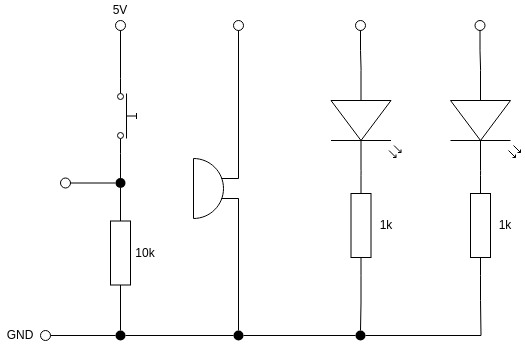

The diagram above was exported from draw.io. Its source (the exported page's mxGraphModel, read from the mxfile embedded in the PNG):
<mxGraphModel dx="814" dy="-658" grid="1" gridSize="10" guides="1" tooltips="1" connect="1" arrows="1" fold="1" page="1" pageScale="1" pageWidth="827" pageHeight="1169" math="0" shadow="0">
  <root>
    <mxCell id="0" />
    <mxCell id="1" parent="0" />
    <mxCell id="HBWMMAN7-LQY_qnJ4mFN-1" style="edgeStyle=none;shape=wire;rounded=0;orthogonalLoop=1;jettySize=auto;html=1;exitX=1;exitY=0.665;exitDx=0;exitDy=0;exitPerimeter=0;entryX=0.5;entryY=0;entryDx=0;entryDy=0;dashed=1;endArrow=none;endFill=0;" parent="1" source="HBWMMAN7-LQY_qnJ4mFN-2" target="HBWMMAN7-LQY_qnJ4mFN-5" edge="1">
      <mxGeometry relative="1" as="geometry" />
    </mxCell>
    <mxCell id="HBWMMAN7-LQY_qnJ4mFN-2" value="" style="pointerEvents=1;verticalLabelPosition=bottom;shadow=0;dashed=0;align=center;html=1;verticalAlign=top;shape=mxgraph.electrical.electro-mechanical.buzzer;" parent="1" vertex="1">
      <mxGeometry x="393" y="1408" width="45" height="60" as="geometry" />
    </mxCell>
    <mxCell id="HBWMMAN7-LQY_qnJ4mFN-3" value="" style="ellipse;whiteSpace=wrap;html=1;aspect=fixed;fillColor=none;strokeColor=default;" parent="1" vertex="1">
      <mxGeometry x="433" y="1270" width="10" height="10" as="geometry" />
    </mxCell>
    <mxCell id="HBWMMAN7-LQY_qnJ4mFN-4" style="edgeStyle=none;shape=wire;rounded=0;orthogonalLoop=1;jettySize=auto;html=1;exitX=0.5;exitY=1;exitDx=0;exitDy=0;entryX=1;entryY=0.335;entryDx=0;entryDy=0;entryPerimeter=0;dashed=1;endArrow=none;endFill=0;" parent="1" source="HBWMMAN7-LQY_qnJ4mFN-3" target="HBWMMAN7-LQY_qnJ4mFN-2" edge="1">
      <mxGeometry relative="1" as="geometry" />
    </mxCell>
    <mxCell id="HBWMMAN7-LQY_qnJ4mFN-5" value="" style="ellipse;whiteSpace=wrap;html=1;aspect=fixed;dashed=1;fillColor=#000000;strokeColor=none;" parent="1" vertex="1">
      <mxGeometry x="433" y="1580" width="10" height="10" as="geometry" />
    </mxCell>
    <mxCell id="HBWMMAN7-LQY_qnJ4mFN-29" style="edgeStyle=orthogonalEdgeStyle;rounded=0;orthogonalLoop=1;jettySize=auto;html=1;exitX=1;exitY=0.5;exitDx=0;exitDy=0;entryX=0;entryY=0.5;entryDx=0;entryDy=0;endArrow=none;endFill=0;" parent="1" source="HBWMMAN7-LQY_qnJ4mFN-5" target="HBWMMAN7-LQY_qnJ4mFN-25" edge="1">
      <mxGeometry relative="1" as="geometry">
        <mxPoint x="405" y="1555" as="sourcePoint" />
      </mxGeometry>
    </mxCell>
    <mxCell id="HBWMMAN7-LQY_qnJ4mFN-19" value="" style="verticalLabelPosition=bottom;shadow=0;dashed=0;align=center;html=1;verticalAlign=top;shape=mxgraph.electrical.opto_electronics.led_2;pointerEvents=1;rotation=90;" parent="1" vertex="1">
      <mxGeometry x="515.5" y="1335" width="100" height="70" as="geometry" />
    </mxCell>
    <mxCell id="HBWMMAN7-LQY_qnJ4mFN-20" style="edgeStyle=orthogonalEdgeStyle;rounded=0;orthogonalLoop=1;jettySize=auto;html=1;exitX=1;exitY=0.5;exitDx=0;exitDy=0;exitPerimeter=0;entryX=0.5;entryY=0;entryDx=0;entryDy=0;endArrow=none;endFill=0;" parent="1" source="HBWMMAN7-LQY_qnJ4mFN-21" target="HBWMMAN7-LQY_qnJ4mFN-25" edge="1">
      <mxGeometry relative="1" as="geometry" />
    </mxCell>
    <mxCell id="HBWMMAN7-LQY_qnJ4mFN-21" value="" style="pointerEvents=1;verticalLabelPosition=bottom;shadow=0;dashed=0;align=center;html=1;verticalAlign=top;shape=mxgraph.electrical.resistors.resistor_1;rotation=90;" parent="1" vertex="1">
      <mxGeometry x="510.5" y="1465" width="100" height="20" as="geometry" />
    </mxCell>
    <mxCell id="HBWMMAN7-LQY_qnJ4mFN-22" value="1k" style="text;html=1;whiteSpace=wrap;strokeColor=none;fillColor=none;align=center;verticalAlign=middle;rounded=0;" parent="1" vertex="1">
      <mxGeometry x="565.5" y="1465" width="40" height="20" as="geometry" />
    </mxCell>
    <mxCell id="HBWMMAN7-LQY_qnJ4mFN-23" style="edgeStyle=none;shape=wire;rounded=0;orthogonalLoop=1;jettySize=auto;html=1;exitX=1;exitY=0.57;exitDx=0;exitDy=0;exitPerimeter=0;entryX=0;entryY=0.5;entryDx=0;entryDy=0;entryPerimeter=0;dashed=1;endArrow=none;endFill=0;" parent="1" source="HBWMMAN7-LQY_qnJ4mFN-19" target="HBWMMAN7-LQY_qnJ4mFN-21" edge="1">
      <mxGeometry relative="1" as="geometry" />
    </mxCell>
    <mxCell id="HBWMMAN7-LQY_qnJ4mFN-24" value="" style="ellipse;whiteSpace=wrap;html=1;aspect=fixed;fillColor=none;strokeColor=default;" parent="1" vertex="1">
      <mxGeometry x="555" y="1270" width="10" height="10" as="geometry" />
    </mxCell>
    <mxCell id="h08eSshhhE4iaykiPNKS-1" style="edgeStyle=orthogonalEdgeStyle;rounded=0;orthogonalLoop=1;jettySize=auto;html=1;exitX=1;exitY=0.5;exitDx=0;exitDy=0;endArrow=none;endFill=0;" edge="1" parent="1" source="HBWMMAN7-LQY_qnJ4mFN-25">
      <mxGeometry relative="1" as="geometry">
        <mxPoint x="680" y="1550" as="targetPoint" />
      </mxGeometry>
    </mxCell>
    <mxCell id="HBWMMAN7-LQY_qnJ4mFN-25" value="" style="ellipse;whiteSpace=wrap;html=1;aspect=fixed;dashed=1;fillColor=#000000;strokeColor=none;" parent="1" vertex="1">
      <mxGeometry x="555" y="1580" width="10" height="10" as="geometry" />
    </mxCell>
    <mxCell id="HBWMMAN7-LQY_qnJ4mFN-26" style="edgeStyle=orthogonalEdgeStyle;rounded=0;orthogonalLoop=1;jettySize=auto;html=1;exitX=0.5;exitY=1;exitDx=0;exitDy=0;entryX=0;entryY=0.57;entryDx=0;entryDy=0;entryPerimeter=0;endArrow=none;endFill=0;" parent="1" source="HBWMMAN7-LQY_qnJ4mFN-24" target="HBWMMAN7-LQY_qnJ4mFN-19" edge="1">
      <mxGeometry relative="1" as="geometry" />
    </mxCell>
    <mxCell id="HBWMMAN7-LQY_qnJ4mFN-30" value="" style="verticalLabelPosition=bottom;shadow=0;dashed=0;align=center;html=1;verticalAlign=top;shape=mxgraph.electrical.opto_electronics.led_2;pointerEvents=1;rotation=90;" parent="1" vertex="1">
      <mxGeometry x="635" y="1335" width="100" height="70" as="geometry" />
    </mxCell>
    <mxCell id="HBWMMAN7-LQY_qnJ4mFN-31" style="edgeStyle=orthogonalEdgeStyle;rounded=0;orthogonalLoop=1;jettySize=auto;html=1;exitX=1;exitY=0.5;exitDx=0;exitDy=0;exitPerimeter=0;endArrow=none;endFill=0;" parent="1" source="HBWMMAN7-LQY_qnJ4mFN-32" edge="1">
      <mxGeometry relative="1" as="geometry">
        <mxPoint x="680" y="1550" as="targetPoint" />
      </mxGeometry>
    </mxCell>
    <mxCell id="HBWMMAN7-LQY_qnJ4mFN-32" value="" style="pointerEvents=1;verticalLabelPosition=bottom;shadow=0;dashed=0;align=center;html=1;verticalAlign=top;shape=mxgraph.electrical.resistors.resistor_1;rotation=90;" parent="1" vertex="1">
      <mxGeometry x="630" y="1465" width="100" height="20" as="geometry" />
    </mxCell>
    <mxCell id="HBWMMAN7-LQY_qnJ4mFN-33" value="1k" style="text;html=1;whiteSpace=wrap;strokeColor=none;fillColor=none;align=center;verticalAlign=middle;rounded=0;" parent="1" vertex="1">
      <mxGeometry x="685" y="1465" width="40" height="20" as="geometry" />
    </mxCell>
    <mxCell id="HBWMMAN7-LQY_qnJ4mFN-34" style="edgeStyle=none;shape=wire;rounded=0;orthogonalLoop=1;jettySize=auto;html=1;exitX=1;exitY=0.57;exitDx=0;exitDy=0;exitPerimeter=0;entryX=0;entryY=0.5;entryDx=0;entryDy=0;entryPerimeter=0;dashed=1;endArrow=none;endFill=0;" parent="1" source="HBWMMAN7-LQY_qnJ4mFN-30" target="HBWMMAN7-LQY_qnJ4mFN-32" edge="1">
      <mxGeometry relative="1" as="geometry" />
    </mxCell>
    <mxCell id="HBWMMAN7-LQY_qnJ4mFN-35" value="" style="ellipse;whiteSpace=wrap;html=1;aspect=fixed;fillColor=none;strokeColor=default;" parent="1" vertex="1">
      <mxGeometry x="674.5" y="1270" width="10" height="10" as="geometry" />
    </mxCell>
    <mxCell id="HBWMMAN7-LQY_qnJ4mFN-37" style="edgeStyle=orthogonalEdgeStyle;rounded=0;orthogonalLoop=1;jettySize=auto;html=1;exitX=0.5;exitY=1;exitDx=0;exitDy=0;entryX=0;entryY=0.57;entryDx=0;entryDy=0;entryPerimeter=0;endArrow=none;endFill=0;" parent="1" source="HBWMMAN7-LQY_qnJ4mFN-35" target="HBWMMAN7-LQY_qnJ4mFN-30" edge="1">
      <mxGeometry relative="1" as="geometry" />
    </mxCell>
    <mxCell id="h08eSshhhE4iaykiPNKS-3" style="edgeStyle=orthogonalEdgeStyle;rounded=0;orthogonalLoop=1;jettySize=auto;html=1;exitX=1;exitY=0.5;exitDx=0;exitDy=0;exitPerimeter=0;entryX=0.5;entryY=0;entryDx=0;entryDy=0;endArrow=none;endFill=0;" edge="1" parent="1" source="HBWMMAN7-LQY_qnJ4mFN-80" target="HBWMMAN7-LQY_qnJ4mFN-88">
      <mxGeometry relative="1" as="geometry" />
    </mxCell>
    <mxCell id="h08eSshhhE4iaykiPNKS-10" style="edgeStyle=orthogonalEdgeStyle;rounded=0;orthogonalLoop=1;jettySize=auto;html=1;exitX=0;exitY=0.5;exitDx=0;exitDy=0;exitPerimeter=0;entryX=0.5;entryY=1;entryDx=0;entryDy=0;endArrow=none;endFill=0;" edge="1" parent="1" source="HBWMMAN7-LQY_qnJ4mFN-80" target="h08eSshhhE4iaykiPNKS-7">
      <mxGeometry relative="1" as="geometry" />
    </mxCell>
    <mxCell id="HBWMMAN7-LQY_qnJ4mFN-80" value="" style="pointerEvents=1;verticalLabelPosition=bottom;shadow=0;dashed=0;align=center;html=1;verticalAlign=top;shape=mxgraph.electrical.resistors.resistor_1;rotation=90;" parent="1" vertex="1">
      <mxGeometry x="270" y="1492.5" width="100" height="20" as="geometry" />
    </mxCell>
    <mxCell id="HBWMMAN7-LQY_qnJ4mFN-91" style="edgeStyle=orthogonalEdgeStyle;rounded=0;orthogonalLoop=1;jettySize=auto;html=1;exitX=0;exitY=0.8;exitDx=0;exitDy=0;entryX=0.5;entryY=1;entryDx=0;entryDy=0;endArrow=none;endFill=0;" parent="1" source="HBWMMAN7-LQY_qnJ4mFN-81" target="HBWMMAN7-LQY_qnJ4mFN-90" edge="1">
      <mxGeometry relative="1" as="geometry" />
    </mxCell>
    <mxCell id="HBWMMAN7-LQY_qnJ4mFN-81" value="" style="html=1;shape=mxgraph.electrical.electro-mechanical.pushbutton;aspect=fixed;elSwitchState=off;rotation=90;" parent="1" vertex="1">
      <mxGeometry x="288.5" y="1355.5" width="75" height="20" as="geometry" />
    </mxCell>
    <mxCell id="HBWMMAN7-LQY_qnJ4mFN-82" style="edgeStyle=none;rounded=0;orthogonalLoop=1;jettySize=auto;html=1;exitX=1;exitY=0.8;exitDx=0;exitDy=0;entryX=0.5;entryY=0;entryDx=0;entryDy=0;endArrow=none;endFill=0;" parent="1" source="HBWMMAN7-LQY_qnJ4mFN-81" target="h08eSshhhE4iaykiPNKS-7" edge="1">
      <mxGeometry relative="1" as="geometry" />
    </mxCell>
    <mxCell id="HBWMMAN7-LQY_qnJ4mFN-83" value="10k" style="text;html=1;whiteSpace=wrap;strokeColor=none;fillColor=none;align=center;verticalAlign=middle;rounded=0;" parent="1" vertex="1">
      <mxGeometry x="325" y="1492.5" width="40" height="20" as="geometry" />
    </mxCell>
    <mxCell id="h08eSshhhE4iaykiPNKS-11" style="edgeStyle=orthogonalEdgeStyle;rounded=0;orthogonalLoop=1;jettySize=auto;html=1;exitX=1;exitY=0.5;exitDx=0;exitDy=0;entryX=0;entryY=0.5;entryDx=0;entryDy=0;endArrow=none;endFill=0;" edge="1" parent="1" source="HBWMMAN7-LQY_qnJ4mFN-85" target="h08eSshhhE4iaykiPNKS-7">
      <mxGeometry relative="1" as="geometry" />
    </mxCell>
    <mxCell id="HBWMMAN7-LQY_qnJ4mFN-85" value="" style="ellipse;whiteSpace=wrap;html=1;aspect=fixed;fillColor=none;strokeColor=default;" parent="1" vertex="1">
      <mxGeometry x="260" y="1427.5" width="10" height="10" as="geometry" />
    </mxCell>
    <mxCell id="h08eSshhhE4iaykiPNKS-2" style="edgeStyle=orthogonalEdgeStyle;rounded=0;orthogonalLoop=1;jettySize=auto;html=1;exitX=1;exitY=0.5;exitDx=0;exitDy=0;entryX=0;entryY=0.5;entryDx=0;entryDy=0;endArrow=none;endFill=0;" edge="1" parent="1" source="HBWMMAN7-LQY_qnJ4mFN-88" target="HBWMMAN7-LQY_qnJ4mFN-5">
      <mxGeometry relative="1" as="geometry" />
    </mxCell>
    <mxCell id="HBWMMAN7-LQY_qnJ4mFN-88" value="" style="ellipse;whiteSpace=wrap;html=1;aspect=fixed;dashed=1;fillColor=#000000;strokeColor=none;" parent="1" vertex="1">
      <mxGeometry x="315" y="1580" width="10" height="10" as="geometry" />
    </mxCell>
    <mxCell id="HBWMMAN7-LQY_qnJ4mFN-90" value="" style="ellipse;whiteSpace=wrap;html=1;aspect=fixed;fillColor=none;strokeColor=default;" parent="1" vertex="1">
      <mxGeometry x="315" y="1270" width="10" height="10" as="geometry" />
    </mxCell>
    <mxCell id="HBWMMAN7-LQY_qnJ4mFN-92" value="5V" style="text;html=1;whiteSpace=wrap;strokeColor=none;fillColor=none;align=center;verticalAlign=middle;rounded=0;" parent="1" vertex="1">
      <mxGeometry x="303.25" y="1250" width="33.5" height="20" as="geometry" />
    </mxCell>
    <mxCell id="h08eSshhhE4iaykiPNKS-5" style="edgeStyle=orthogonalEdgeStyle;rounded=0;orthogonalLoop=1;jettySize=auto;html=1;exitX=1;exitY=0.5;exitDx=0;exitDy=0;entryX=0;entryY=0.5;entryDx=0;entryDy=0;endArrow=none;endFill=0;" edge="1" parent="1" source="h08eSshhhE4iaykiPNKS-4" target="HBWMMAN7-LQY_qnJ4mFN-88">
      <mxGeometry relative="1" as="geometry" />
    </mxCell>
    <mxCell id="h08eSshhhE4iaykiPNKS-4" value="" style="ellipse;whiteSpace=wrap;html=1;aspect=fixed;fillColor=none;strokeColor=default;" vertex="1" parent="1">
      <mxGeometry x="240" y="1580" width="10" height="10" as="geometry" />
    </mxCell>
    <mxCell id="h08eSshhhE4iaykiPNKS-6" value="GND" style="text;html=1;whiteSpace=wrap;strokeColor=none;fillColor=none;align=center;verticalAlign=middle;rounded=0;" vertex="1" parent="1">
      <mxGeometry x="200" y="1575" width="40" height="20" as="geometry" />
    </mxCell>
    <mxCell id="h08eSshhhE4iaykiPNKS-7" value="" style="ellipse;whiteSpace=wrap;html=1;aspect=fixed;dashed=1;fillColor=#000000;strokeColor=none;" vertex="1" parent="1">
      <mxGeometry x="315" y="1427.5" width="10" height="10" as="geometry" />
    </mxCell>
  </root>
</mxGraphModel>